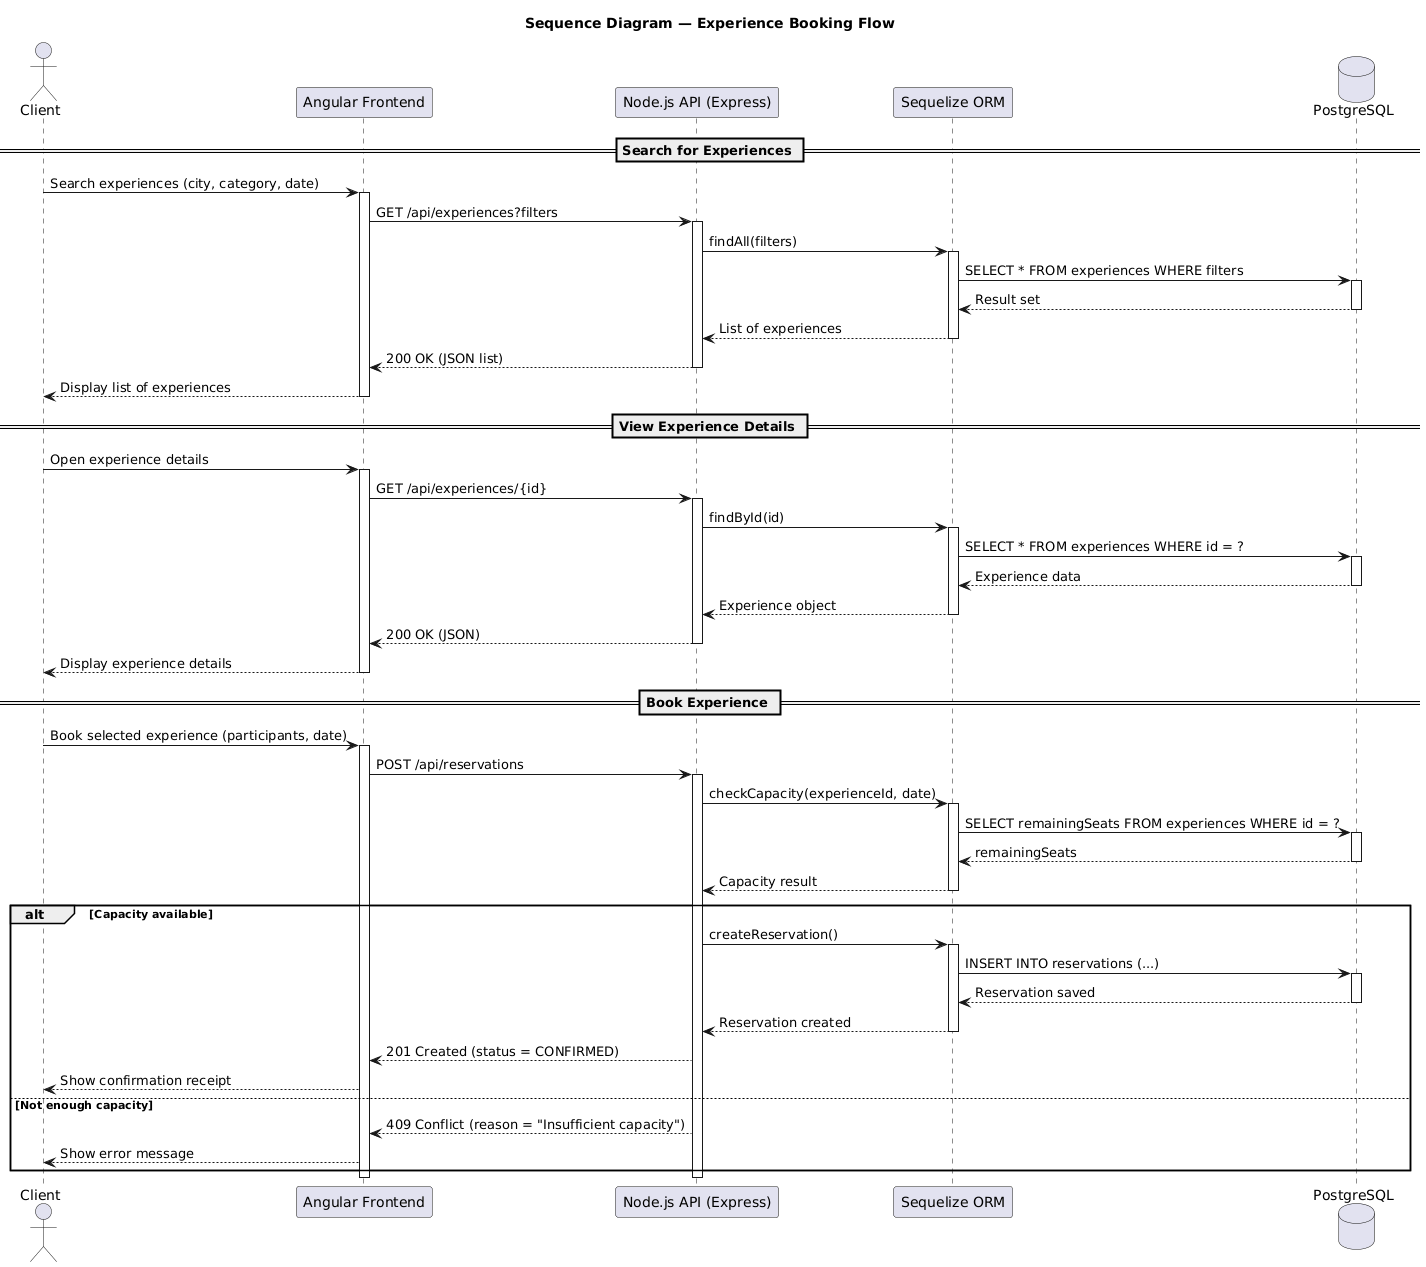

The diagram above was rendered by PlantUML. Its source (embedded in the PNG):
@startuml
title Sequence Diagram — Experience Booking Flow

actor Client

participant "Angular Frontend" as Front
participant "Node.js API (Express)" as API
participant "Sequelize ORM" as ORM
database "PostgreSQL" as DB

== Search for Experiences ==
Client -> Front : Search experiences (city, category, date)
activate Front
Front -> API : GET /api/experiences?filters
activate API
API -> ORM : findAll(filters)
activate ORM
ORM -> DB : SELECT * FROM experiences WHERE filters
activate DB
DB --> ORM : Result set
deactivate DB
ORM --> API : List of experiences
deactivate ORM
API --> Front : 200 OK (JSON list)
deactivate API
Front --> Client : Display list of experiences
deactivate Front

== View Experience Details ==
Client -> Front : Open experience details
activate Front
Front -> API : GET /api/experiences/{id}
activate API
API -> ORM : findById(id)
activate ORM
ORM -> DB : SELECT * FROM experiences WHERE id = ?
activate DB
DB --> ORM : Experience data
deactivate DB
ORM --> API : Experience object
deactivate ORM
API --> Front : 200 OK (JSON)
deactivate API
Front --> Client : Display experience details
deactivate Front

== Book Experience ==
Client -> Front : Book selected experience (participants, date)
activate Front
Front -> API : POST /api/reservations
activate API
API -> ORM : checkCapacity(experienceId, date)
activate ORM
ORM -> DB : SELECT remainingSeats FROM experiences WHERE id = ?
activate DB
DB --> ORM : remainingSeats
deactivate DB
ORM --> API : Capacity result
deactivate ORM

alt Capacity available
    API -> ORM : createReservation()
    activate ORM
    ORM -> DB : INSERT INTO reservations (...)
    activate DB
    DB --> ORM : Reservation saved
    deactivate DB
    ORM --> API : Reservation created
    deactivate ORM
    API --> Front : 201 Created (status = CONFIRMED)
    Front --> Client : Show confirmation receipt
else Not enough capacity
    API --> Front : 409 Conflict (reason = "Insufficient capacity")
    Front --> Client : Show error message
end
deactivate API
deactivate Front
@enduml